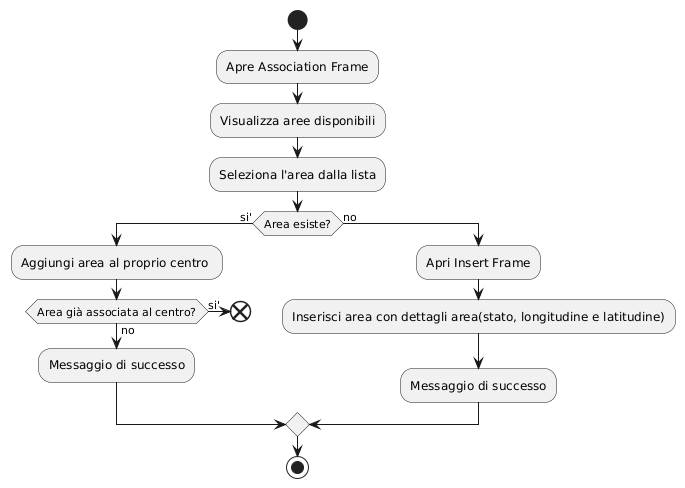

The diagram above was rendered by PlantUML. Its source (embedded in the PNG):
@startuml
|User|
start
:Apre Association Frame;
:Visualizza aree disponibili;
:Seleziona l'area dalla lista;

if (Area esiste?) then (si')
    :Aggiungi area al proprio centro ;
    
    if (Area già associata al centro?) then (si')
        end
    else (no)
        :Messaggio di successo;
    endif
    
else (no)
    :Apri Insert Frame;
    :Inserisci area con dettagli area(stato, longitudine e latitudine);
    :Messaggio di successo;
endif

stop
@enduml